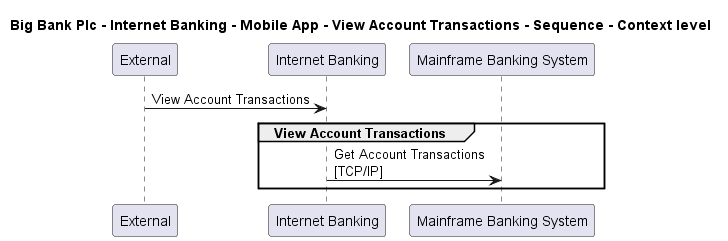

The diagram above was rendered by PlantUML. Its source (embedded in the PNG):
@startuml

title Big Bank Plc - Internet Banking - Mobile App - View Account Transactions - Sequence - Context level

participant "External" as C4InterFlow.SoftwareSystems.ExternalSystem
participant "Internet Banking" as BigBankPlc.SoftwareSystems.InternetBanking
participant "Mainframe Banking System" as BigBankPlc.SoftwareSystems.MainframeBankingSystem

C4InterFlow.SoftwareSystems.ExternalSystem -> BigBankPlc.SoftwareSystems.InternetBanking : View Account Transactions
group View Account Transactions
BigBankPlc.SoftwareSystems.InternetBanking -> BigBankPlc.SoftwareSystems.MainframeBankingSystem : Get Account Transactions\n[TCP/IP]
end


@enduml